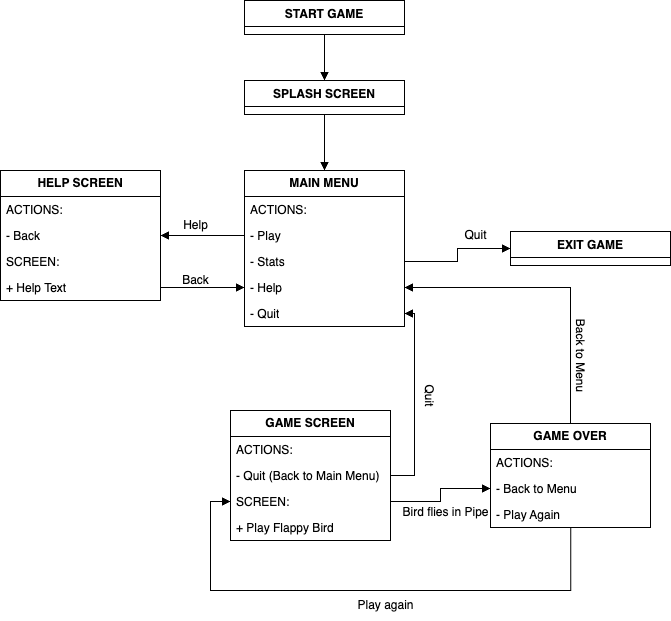

The diagram above was exported from draw.io. Its source (the exported page's mxGraphModel, read from the mxfile embedded in the PNG):
<mxGraphModel dx="1482" dy="785" grid="1" gridSize="10" guides="1" tooltips="1" connect="1" arrows="1" fold="1" page="1" pageScale="1" pageWidth="827" pageHeight="1169" math="0" shadow="0">
  <root>
    <mxCell id="0" />
    <mxCell id="1" parent="0" />
    <mxCell id="JrB2gsm2HSI8ZVQHAES4-2" value="START GAME" style="swimlane;fontStyle=1;align=center;verticalAlign=top;childLayout=stackLayout;horizontal=1;startSize=26;horizontalStack=0;resizeParent=1;resizeParentMax=0;resizeLast=0;collapsible=1;marginBottom=0;whiteSpace=wrap;html=1;" vertex="1" parent="1">
      <mxGeometry x="334" y="30" width="160" height="34" as="geometry" />
    </mxCell>
    <mxCell id="JrB2gsm2HSI8ZVQHAES4-6" value="SPLASH SCREEN" style="swimlane;fontStyle=1;align=center;verticalAlign=top;childLayout=stackLayout;horizontal=1;startSize=26;horizontalStack=0;resizeParent=1;resizeParentMax=0;resizeLast=0;collapsible=1;marginBottom=0;whiteSpace=wrap;html=1;" vertex="1" parent="1">
      <mxGeometry x="334" y="110" width="160" height="34" as="geometry" />
    </mxCell>
    <mxCell id="JrB2gsm2HSI8ZVQHAES4-7" value="" style="html=1;verticalAlign=bottom;endArrow=block;curved=0;rounded=0;entryX=0.5;entryY=0;entryDx=0;entryDy=0;" edge="1" parent="1" target="JrB2gsm2HSI8ZVQHAES4-6">
      <mxGeometry width="80" relative="1" as="geometry">
        <mxPoint x="414" y="64" as="sourcePoint" />
        <mxPoint x="520" y="240" as="targetPoint" />
      </mxGeometry>
    </mxCell>
    <mxCell id="JrB2gsm2HSI8ZVQHAES4-16" value="" style="html=1;verticalAlign=bottom;endArrow=block;curved=0;rounded=0;entryX=0.5;entryY=0;entryDx=0;entryDy=0;exitX=0.5;exitY=1;exitDx=0;exitDy=0;" edge="1" parent="1" source="JrB2gsm2HSI8ZVQHAES4-6" target="JrB2gsm2HSI8ZVQHAES4-17">
      <mxGeometry width="80" relative="1" as="geometry">
        <mxPoint x="550" y="160" as="sourcePoint" />
        <mxPoint x="414" y="190" as="targetPoint" />
      </mxGeometry>
    </mxCell>
    <mxCell id="JrB2gsm2HSI8ZVQHAES4-17" value="&lt;b&gt;MAIN MENU&lt;/b&gt;" style="swimlane;fontStyle=0;childLayout=stackLayout;horizontal=1;startSize=26;fillColor=none;horizontalStack=0;resizeParent=1;resizeParentMax=0;resizeLast=0;collapsible=1;marginBottom=0;whiteSpace=wrap;html=1;" vertex="1" parent="1">
      <mxGeometry x="334" y="200" width="160" height="156" as="geometry" />
    </mxCell>
    <mxCell id="JrB2gsm2HSI8ZVQHAES4-18" value="ACTIONS:" style="text;strokeColor=none;fillColor=none;align=left;verticalAlign=top;spacingLeft=4;spacingRight=4;overflow=hidden;rotatable=0;points=[[0,0.5],[1,0.5]];portConstraint=eastwest;whiteSpace=wrap;html=1;" vertex="1" parent="JrB2gsm2HSI8ZVQHAES4-17">
      <mxGeometry y="26" width="160" height="26" as="geometry" />
    </mxCell>
    <mxCell id="JrB2gsm2HSI8ZVQHAES4-19" value="- Play" style="text;strokeColor=none;fillColor=none;align=left;verticalAlign=top;spacingLeft=4;spacingRight=4;overflow=hidden;rotatable=0;points=[[0,0.5],[1,0.5]];portConstraint=eastwest;whiteSpace=wrap;html=1;" vertex="1" parent="JrB2gsm2HSI8ZVQHAES4-17">
      <mxGeometry y="52" width="160" height="26" as="geometry" />
    </mxCell>
    <mxCell id="JrB2gsm2HSI8ZVQHAES4-20" value="- Stats" style="text;strokeColor=none;fillColor=none;align=left;verticalAlign=top;spacingLeft=4;spacingRight=4;overflow=hidden;rotatable=0;points=[[0,0.5],[1,0.5]];portConstraint=eastwest;whiteSpace=wrap;html=1;" vertex="1" parent="JrB2gsm2HSI8ZVQHAES4-17">
      <mxGeometry y="78" width="160" height="26" as="geometry" />
    </mxCell>
    <mxCell id="JrB2gsm2HSI8ZVQHAES4-21" value="- Help" style="text;strokeColor=none;fillColor=none;align=left;verticalAlign=top;spacingLeft=4;spacingRight=4;overflow=hidden;rotatable=0;points=[[0,0.5],[1,0.5]];portConstraint=eastwest;whiteSpace=wrap;html=1;" vertex="1" parent="JrB2gsm2HSI8ZVQHAES4-17">
      <mxGeometry y="104" width="160" height="26" as="geometry" />
    </mxCell>
    <mxCell id="JrB2gsm2HSI8ZVQHAES4-22" value="- Quit" style="text;strokeColor=none;fillColor=none;align=left;verticalAlign=top;spacingLeft=4;spacingRight=4;overflow=hidden;rotatable=0;points=[[0,0.5],[1,0.5]];portConstraint=eastwest;whiteSpace=wrap;html=1;" vertex="1" parent="JrB2gsm2HSI8ZVQHAES4-17">
      <mxGeometry y="130" width="160" height="26" as="geometry" />
    </mxCell>
    <mxCell id="JrB2gsm2HSI8ZVQHAES4-23" value="EXIT GAME" style="swimlane;fontStyle=1;align=center;verticalAlign=top;childLayout=stackLayout;horizontal=1;startSize=26;horizontalStack=0;resizeParent=1;resizeParentMax=0;resizeLast=0;collapsible=1;marginBottom=0;whiteSpace=wrap;html=1;" vertex="1" parent="1">
      <mxGeometry x="600" y="261" width="160" height="34" as="geometry" />
    </mxCell>
    <mxCell id="JrB2gsm2HSI8ZVQHAES4-24" value="" style="html=1;verticalAlign=bottom;endArrow=block;rounded=0;entryX=0;entryY=0.5;entryDx=0;entryDy=0;exitX=1;exitY=0.5;exitDx=0;exitDy=0;edgeStyle=orthogonalEdgeStyle;" edge="1" parent="1" source="JrB2gsm2HSI8ZVQHAES4-20" target="JrB2gsm2HSI8ZVQHAES4-23">
      <mxGeometry width="80" relative="1" as="geometry">
        <mxPoint x="560" y="250" as="sourcePoint" />
        <mxPoint x="560" y="306" as="targetPoint" />
      </mxGeometry>
    </mxCell>
    <mxCell id="JrB2gsm2HSI8ZVQHAES4-25" value="Quit" style="text;html=1;align=center;verticalAlign=middle;resizable=0;points=[];autosize=1;strokeColor=none;fillColor=none;" vertex="1" parent="1">
      <mxGeometry x="540" y="250" width="50" height="30" as="geometry" />
    </mxCell>
    <mxCell id="JrB2gsm2HSI8ZVQHAES4-26" value="&lt;b&gt;HELP SCREEN&lt;/b&gt;" style="swimlane;fontStyle=0;childLayout=stackLayout;horizontal=1;startSize=26;fillColor=none;horizontalStack=0;resizeParent=1;resizeParentMax=0;resizeLast=0;collapsible=1;marginBottom=0;whiteSpace=wrap;html=1;" vertex="1" parent="1">
      <mxGeometry x="90" y="200" width="160" height="130" as="geometry" />
    </mxCell>
    <mxCell id="JrB2gsm2HSI8ZVQHAES4-27" value="ACTIONS:" style="text;strokeColor=none;fillColor=none;align=left;verticalAlign=top;spacingLeft=4;spacingRight=4;overflow=hidden;rotatable=0;points=[[0,0.5],[1,0.5]];portConstraint=eastwest;whiteSpace=wrap;html=1;" vertex="1" parent="JrB2gsm2HSI8ZVQHAES4-26">
      <mxGeometry y="26" width="160" height="26" as="geometry" />
    </mxCell>
    <mxCell id="JrB2gsm2HSI8ZVQHAES4-28" value="- Back" style="text;strokeColor=none;fillColor=none;align=left;verticalAlign=top;spacingLeft=4;spacingRight=4;overflow=hidden;rotatable=0;points=[[0,0.5],[1,0.5]];portConstraint=eastwest;whiteSpace=wrap;html=1;" vertex="1" parent="JrB2gsm2HSI8ZVQHAES4-26">
      <mxGeometry y="52" width="160" height="26" as="geometry" />
    </mxCell>
    <mxCell id="JrB2gsm2HSI8ZVQHAES4-29" value="SCREEN:" style="text;strokeColor=none;fillColor=none;align=left;verticalAlign=top;spacingLeft=4;spacingRight=4;overflow=hidden;rotatable=0;points=[[0,0.5],[1,0.5]];portConstraint=eastwest;whiteSpace=wrap;html=1;" vertex="1" parent="JrB2gsm2HSI8ZVQHAES4-26">
      <mxGeometry y="78" width="160" height="26" as="geometry" />
    </mxCell>
    <mxCell id="JrB2gsm2HSI8ZVQHAES4-30" value="+ Help Text" style="text;strokeColor=none;fillColor=none;align=left;verticalAlign=top;spacingLeft=4;spacingRight=4;overflow=hidden;rotatable=0;points=[[0,0.5],[1,0.5]];portConstraint=eastwest;whiteSpace=wrap;html=1;" vertex="1" parent="JrB2gsm2HSI8ZVQHAES4-26">
      <mxGeometry y="104" width="160" height="26" as="geometry" />
    </mxCell>
    <mxCell id="JrB2gsm2HSI8ZVQHAES4-32" value="" style="html=1;verticalAlign=bottom;endArrow=block;curved=0;rounded=0;exitX=0;exitY=0.5;exitDx=0;exitDy=0;entryX=1;entryY=0.5;entryDx=0;entryDy=0;" edge="1" parent="1" source="JrB2gsm2HSI8ZVQHAES4-19" target="JrB2gsm2HSI8ZVQHAES4-28">
      <mxGeometry width="80" relative="1" as="geometry">
        <mxPoint x="290" y="224" as="sourcePoint" />
        <mxPoint x="290" y="280" as="targetPoint" />
      </mxGeometry>
    </mxCell>
    <mxCell id="JrB2gsm2HSI8ZVQHAES4-33" value="" style="html=1;verticalAlign=bottom;endArrow=block;curved=0;rounded=0;exitX=1;exitY=0.5;exitDx=0;exitDy=0;entryX=0;entryY=0.5;entryDx=0;entryDy=0;" edge="1" parent="1" source="JrB2gsm2HSI8ZVQHAES4-30" target="JrB2gsm2HSI8ZVQHAES4-21">
      <mxGeometry width="80" relative="1" as="geometry">
        <mxPoint x="344" y="350" as="sourcePoint" />
        <mxPoint x="260" y="350" as="targetPoint" />
      </mxGeometry>
    </mxCell>
    <mxCell id="JrB2gsm2HSI8ZVQHAES4-34" value="Help" style="text;html=1;align=center;verticalAlign=middle;resizable=0;points=[];autosize=1;strokeColor=none;fillColor=none;" vertex="1" parent="1">
      <mxGeometry x="260" y="240" width="50" height="30" as="geometry" />
    </mxCell>
    <mxCell id="JrB2gsm2HSI8ZVQHAES4-35" value="Back" style="text;html=1;align=center;verticalAlign=middle;resizable=0;points=[];autosize=1;strokeColor=none;fillColor=none;" vertex="1" parent="1">
      <mxGeometry x="260" y="295" width="50" height="30" as="geometry" />
    </mxCell>
    <mxCell id="JrB2gsm2HSI8ZVQHAES4-36" value="&lt;b&gt;GAME SCREEN&lt;/b&gt;" style="swimlane;fontStyle=0;childLayout=stackLayout;horizontal=1;startSize=26;fillColor=none;horizontalStack=0;resizeParent=1;resizeParentMax=0;resizeLast=0;collapsible=1;marginBottom=0;whiteSpace=wrap;html=1;" vertex="1" parent="1">
      <mxGeometry x="320" y="440" width="160" height="130" as="geometry" />
    </mxCell>
    <mxCell id="JrB2gsm2HSI8ZVQHAES4-37" value="ACTIONS:" style="text;strokeColor=none;fillColor=none;align=left;verticalAlign=top;spacingLeft=4;spacingRight=4;overflow=hidden;rotatable=0;points=[[0,0.5],[1,0.5]];portConstraint=eastwest;whiteSpace=wrap;html=1;" vertex="1" parent="JrB2gsm2HSI8ZVQHAES4-36">
      <mxGeometry y="26" width="160" height="26" as="geometry" />
    </mxCell>
    <mxCell id="JrB2gsm2HSI8ZVQHAES4-38" value="- Quit (Back to Main Menu)" style="text;strokeColor=none;fillColor=none;align=left;verticalAlign=top;spacingLeft=4;spacingRight=4;overflow=hidden;rotatable=0;points=[[0,0.5],[1,0.5]];portConstraint=eastwest;whiteSpace=wrap;html=1;" vertex="1" parent="JrB2gsm2HSI8ZVQHAES4-36">
      <mxGeometry y="52" width="160" height="26" as="geometry" />
    </mxCell>
    <mxCell id="JrB2gsm2HSI8ZVQHAES4-39" value="SCREEN:" style="text;strokeColor=none;fillColor=none;align=left;verticalAlign=top;spacingLeft=4;spacingRight=4;overflow=hidden;rotatable=0;points=[[0,0.5],[1,0.5]];portConstraint=eastwest;whiteSpace=wrap;html=1;" vertex="1" parent="JrB2gsm2HSI8ZVQHAES4-36">
      <mxGeometry y="78" width="160" height="26" as="geometry" />
    </mxCell>
    <mxCell id="JrB2gsm2HSI8ZVQHAES4-40" value="+ Play Flappy Bird" style="text;strokeColor=none;fillColor=none;align=left;verticalAlign=top;spacingLeft=4;spacingRight=4;overflow=hidden;rotatable=0;points=[[0,0.5],[1,0.5]];portConstraint=eastwest;whiteSpace=wrap;html=1;" vertex="1" parent="JrB2gsm2HSI8ZVQHAES4-36">
      <mxGeometry y="104" width="160" height="26" as="geometry" />
    </mxCell>
    <mxCell id="JrB2gsm2HSI8ZVQHAES4-42" value="&lt;b&gt;GAME OVER&lt;/b&gt;" style="swimlane;fontStyle=0;childLayout=stackLayout;horizontal=1;startSize=26;fillColor=none;horizontalStack=0;resizeParent=1;resizeParentMax=0;resizeLast=0;collapsible=1;marginBottom=0;whiteSpace=wrap;html=1;" vertex="1" parent="1">
      <mxGeometry x="580" y="453" width="160" height="104" as="geometry" />
    </mxCell>
    <mxCell id="JrB2gsm2HSI8ZVQHAES4-43" value="ACTIONS:" style="text;strokeColor=none;fillColor=none;align=left;verticalAlign=top;spacingLeft=4;spacingRight=4;overflow=hidden;rotatable=0;points=[[0,0.5],[1,0.5]];portConstraint=eastwest;whiteSpace=wrap;html=1;" vertex="1" parent="JrB2gsm2HSI8ZVQHAES4-42">
      <mxGeometry y="26" width="160" height="26" as="geometry" />
    </mxCell>
    <mxCell id="JrB2gsm2HSI8ZVQHAES4-44" value="- Back to Menu&lt;div&gt;&lt;br&gt;&lt;/div&gt;" style="text;strokeColor=none;fillColor=none;align=left;verticalAlign=top;spacingLeft=4;spacingRight=4;overflow=hidden;rotatable=0;points=[[0,0.5],[1,0.5]];portConstraint=eastwest;whiteSpace=wrap;html=1;" vertex="1" parent="JrB2gsm2HSI8ZVQHAES4-42">
      <mxGeometry y="52" width="160" height="26" as="geometry" />
    </mxCell>
    <mxCell id="JrB2gsm2HSI8ZVQHAES4-45" value="- Play Again" style="text;strokeColor=none;fillColor=none;align=left;verticalAlign=top;spacingLeft=4;spacingRight=4;overflow=hidden;rotatable=0;points=[[0,0.5],[1,0.5]];portConstraint=eastwest;whiteSpace=wrap;html=1;" vertex="1" parent="JrB2gsm2HSI8ZVQHAES4-42">
      <mxGeometry y="78" width="160" height="26" as="geometry" />
    </mxCell>
    <mxCell id="JrB2gsm2HSI8ZVQHAES4-48" value="" style="html=1;verticalAlign=bottom;endArrow=block;rounded=0;entryX=0;entryY=0.5;entryDx=0;entryDy=0;exitX=1;exitY=0.5;exitDx=0;exitDy=0;edgeStyle=orthogonalEdgeStyle;" edge="1" parent="1" source="JrB2gsm2HSI8ZVQHAES4-39" target="JrB2gsm2HSI8ZVQHAES4-44">
      <mxGeometry width="80" relative="1" as="geometry">
        <mxPoint x="490" y="521" as="sourcePoint" />
        <mxPoint x="590" y="508" as="targetPoint" />
      </mxGeometry>
    </mxCell>
    <mxCell id="JrB2gsm2HSI8ZVQHAES4-49" value="Bird flies in Pipe" style="text;html=1;align=center;verticalAlign=middle;resizable=0;points=[];autosize=1;strokeColor=none;fillColor=none;" vertex="1" parent="1">
      <mxGeometry x="480" y="527" width="110" height="30" as="geometry" />
    </mxCell>
    <mxCell id="JrB2gsm2HSI8ZVQHAES4-51" value="" style="html=1;verticalAlign=bottom;endArrow=block;rounded=0;entryX=1;entryY=0.75;entryDx=0;entryDy=0;exitX=0.5;exitY=0;exitDx=0;exitDy=0;edgeStyle=orthogonalEdgeStyle;" edge="1" parent="1" source="JrB2gsm2HSI8ZVQHAES4-42" target="JrB2gsm2HSI8ZVQHAES4-17">
      <mxGeometry width="80" relative="1" as="geometry">
        <mxPoint x="620" y="413" as="sourcePoint" />
        <mxPoint x="720" y="400" as="targetPoint" />
      </mxGeometry>
    </mxCell>
    <mxCell id="JrB2gsm2HSI8ZVQHAES4-52" value="Back to Menu" style="text;html=1;align=center;verticalAlign=middle;resizable=0;points=[];autosize=1;strokeColor=none;fillColor=none;rotation=90;" vertex="1" parent="1">
      <mxGeometry x="620" y="370" width="100" height="30" as="geometry" />
    </mxCell>
    <mxCell id="JrB2gsm2HSI8ZVQHAES4-54" value="" style="html=1;verticalAlign=bottom;endArrow=block;rounded=0;entryX=0;entryY=0.5;entryDx=0;entryDy=0;edgeStyle=orthogonalEdgeStyle;exitX=0.501;exitY=1.009;exitDx=0;exitDy=0;exitPerimeter=0;" edge="1" parent="1" source="JrB2gsm2HSI8ZVQHAES4-45" target="JrB2gsm2HSI8ZVQHAES4-39">
      <mxGeometry width="80" relative="1" as="geometry">
        <mxPoint x="480" y="653" as="sourcePoint" />
        <mxPoint x="580" y="640" as="targetPoint" />
        <Array as="points">
          <mxPoint x="660" y="620" />
          <mxPoint x="300" y="620" />
          <mxPoint x="300" y="531" />
        </Array>
      </mxGeometry>
    </mxCell>
    <mxCell id="JrB2gsm2HSI8ZVQHAES4-55" value="Play again" style="text;html=1;align=center;verticalAlign=middle;resizable=0;points=[];autosize=1;strokeColor=none;fillColor=none;" vertex="1" parent="1">
      <mxGeometry x="435" y="620" width="80" height="30" as="geometry" />
    </mxCell>
    <mxCell id="JrB2gsm2HSI8ZVQHAES4-57" value="" style="html=1;verticalAlign=bottom;endArrow=block;rounded=0;entryX=1;entryY=0.5;entryDx=0;entryDy=0;exitX=1;exitY=0.5;exitDx=0;exitDy=0;edgeStyle=orthogonalEdgeStyle;" edge="1" parent="1" source="JrB2gsm2HSI8ZVQHAES4-38" target="JrB2gsm2HSI8ZVQHAES4-22">
      <mxGeometry width="80" relative="1" as="geometry">
        <mxPoint x="490" y="541" as="sourcePoint" />
        <mxPoint x="590" y="528" as="targetPoint" />
      </mxGeometry>
    </mxCell>
    <mxCell id="JrB2gsm2HSI8ZVQHAES4-58" value="Quit" style="text;html=1;align=center;verticalAlign=middle;resizable=0;points=[];autosize=1;strokeColor=none;fillColor=none;rotation=90;" vertex="1" parent="1">
      <mxGeometry x="494" y="410" width="50" height="30" as="geometry" />
    </mxCell>
  </root>
</mxGraphModel>